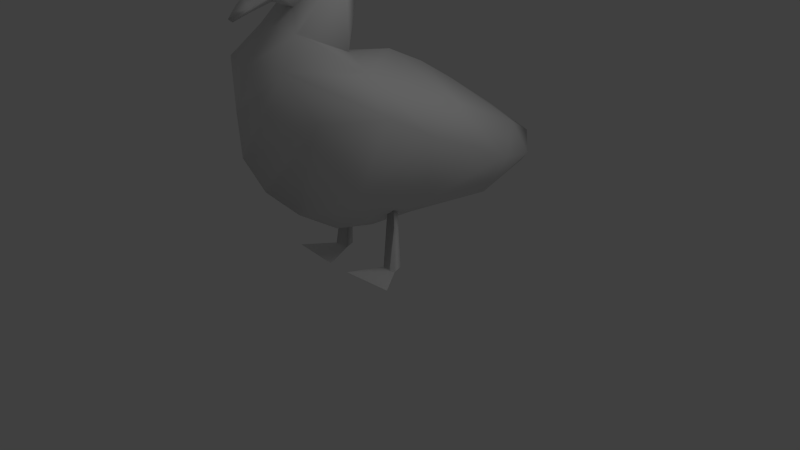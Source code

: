 # Source: duck.blend  (saved by Blender 2.61.0; exported with 4.5.12 LTS)
import bpy
from mathutils import Matrix  # noqa: F401  (used for matrix-valued properties, if any)

bpy.ops.wm.read_factory_settings(use_empty=True)
scene = bpy.context.scene
scene.name = 'Scene'

# ---- collections
col_collection_1 = bpy.data.collections.new('Collection 1'); scene.collection.children.link(col_collection_1)

# ---- world
world_world = bpy.data.worlds.new('World'); scene.world = world_world
world_world.color = (0.05088, 0.05088, 0.05088)
world_world.use_sun_shadow = False
world_world.sun_shadow_jitter_overblur = 0.0
world_world.cycles.sampling_method = 'MANUAL'
world_world.cycles.sample_map_resolution = 256

# ---- cameras
cam_camera = bpy.data.cameras.new('Camera')
cam_camera.clip_end = 100.0
cam_camera.lens = 35.0
cam_camera.sensor_width = 32.0
cam_camera.sensor_height = 18.0
cam_camera.ortho_scale = 7.314
cam_camera.dof.focus_distance = 0.0
cam_camera.dof.aperture_fstop = 128.0

# ---- lights
light_lamp = bpy.data.lights.new('Lamp', 'POINT')
light_lamp.transmission_factor = 0.0
light_lamp.cutoff_distance = 30.0
light_lamp.energy = 100.0
light_lamp.shadow_buffer_clip_start = 1.001
light_lamp.shadow_soft_size = 1.0
light_lamp.shadow_maximum_resolution = 0.006
light_lamp.use_absolute_resolution = True
light_lamp.cycles.use_multiple_importance_sampling = False

# ---- meshes
me_cube_002 = bpy.data.meshes.new('Cube.002')
me_cube_002.from_pydata([(0.5585, 0.1541, -1.162), (-0.5585, 0.1541, -1.162), (0.5076, 0.004967, -1.162), (-0.5076, 0.004967, -1.162), (0.4093, 0.004967, -1.162), (-0.4093, 0.004967, -1.162), (0.3585, 0.1541, -1.162), (-0.3585, 0.1541, -1.162), (0.364, -0.03864, 0.669), (-0.364, -0.03864, 0.669), (0.155, 0.5795, -1.154), (-0.155, 0.5795, -1.154), (0.8274, 0.5286, -1.154), (-0.8274, 0.5286, -1.154), (0.001872, -1.369, 0.8725), (0.001872, -0.8603, 1.188), (0.001872, -0.3313, 1.443), (0.001872, 0.2876, 1.519), (0.001872, 0.1744, 2.031), (0.001872, 0.08793, 2.457), (0.001872, 0.2526, 2.947), (0.001872, 0.6169, 3.226), (-7.153e-07, 1.006, 3.109), (0.001872, 1.204, 2.781), (0.001872, 1.358, 2.544), (0.001872, 1.635, 2.337), (0.001872, 1.771, 2.213), (0.001872, 1.825, 2.148), (0.001872, 1.775, 2.108), (0.001872, 1.558, 2.171), (0.07539, 1.066, 2.161), (-0.07165, 1.066, 2.161), (0.001872, 1.272, 1.984), (0.001872, 1.665, 1.635), (0.001872, 1.831, 1.19), (0.001872, 1.808, 0.664), (0.001872, 1.555, 0.1816), (0.001872, 1.123, -0.2443), (0.001872, 0.577, -0.6069), (0.001872, 0.01806, -0.7467), (0.001872, -0.6906, -0.7966), (0.001872, -1.749, -0.7833), (0.001872, -2.7, -0.577), (0.001872, -3.006, -0.265), (0.001872, -2.159, 0.3406), (0.001872, 1.286, 2.238), (0.1225, 1.639, 2.242), (-0.1188, 1.639, 2.242), (0.1734, 1.314, 2.368), (-0.1696, 1.314, 2.368), (0.2179, 1.049, 2.668), (-0.2142, 1.049, 2.668), (0.2662, 0.533, 2.568), (-0.2624, 0.533, 2.568), (0.3211, 1.236, 1.948), (-0.3173, 1.236, 1.948), (0.4816, 1.535, 1.635), (-0.4778, 1.535, 1.635), (0.6361, 1.284, 1.071), (-0.6324, 1.284, 1.071), (0.6275, 0.5659, 1.461), (-0.6238, 0.5659, 1.461), (1.009, 0.6281, 1.068), (-1.005, 0.6281, 1.068), (1.135, 0.1214, 0.7724), (-1.132, 0.1214, 0.7724), (1.215, -0.4919, 0.5029), (-1.212, -0.4919, 0.5029), (1.182, -1.152, 0.1829), (-1.178, -1.152, 0.1829), (0.7131, -2.145, -0.1771), (-0.7094, -2.145, -0.1771), (0.5644, 0.6508, 0.05937), (-0.5606, 0.6508, 0.05937), (0.7352, -0.2426, -0.2596), (-0.7315, -0.2426, -0.2596), (0.7306, -1.267, -0.4644), (-0.7269, -1.267, -0.4644), (0.4185, -2.404, -0.4351), (-0.4148, -2.404, -0.4351), (0.4416, -2.14, 0.1882), (-0.4379, -2.14, 0.1882), (0.9006, -0.5783, 0.9328), (-0.8968, -0.5783, 0.9328)], [], [(13, 1, 11), (1, 7, 11), (6, 0, 10), (0, 12, 10), (7, 1, 9), (8, 0, 6), (9, 5, 7), (4, 8, 6), (9, 3, 5), (2, 8, 4), (9, 1, 3), (0, 8, 2), (27, 26, 46), (47, 26, 27), (26, 25, 46), (47, 25, 26), (28, 27, 46), (47, 27, 28), (28, 46, 29), (29, 47, 28), (29, 46, 48), (49, 47, 29), (25, 48, 46), (47, 49, 25), (24, 48, 25), (25, 49, 24), (29, 48, 45), (45, 49, 29), (23, 48, 24), (24, 49, 23), (23, 50, 48), (49, 51, 23), (22, 50, 23), (23, 51, 22), (21, 50, 22), (22, 51, 21), (20, 52, 21), (21, 53, 20), (52, 50, 21), (21, 51, 53), (52, 20, 19), (19, 20, 53), (48, 50, 52), (53, 51, 49), (30, 48, 52), (53, 49, 31), (30, 45, 48), (49, 45, 31), (18, 52, 19), (19, 53, 18), (17, 52, 18), (18, 53, 17), (30, 52, 54), (55, 53, 31), (30, 54, 32), (32, 55, 31), (17, 54, 52), (53, 55, 17), (32, 54, 33), (33, 55, 32), (33, 54, 56), (57, 55, 33), (33, 56, 34), (34, 57, 33), (34, 56, 35), (35, 57, 34), (35, 56, 58), (59, 57, 35), (35, 58, 36), (36, 59, 35), (17, 60, 54), (55, 61, 17), (60, 56, 54), (55, 57, 61), (36, 58, 37), (37, 59, 36), (62, 72, 58), (59, 73, 63), (72, 37, 58), (59, 37, 73), (72, 64, 74), (75, 65, 73), (76, 40, 74), (75, 40, 77), (76, 70, 78), (79, 71, 77), (70, 43, 78), (79, 43, 71), (78, 43, 42), (42, 43, 79), (44, 43, 80), (81, 43, 44), (80, 43, 70), (71, 43, 81), (14, 44, 80), (44, 14, 81), (82, 14, 80), (81, 14, 83), (15, 14, 82), (83, 14, 15), (16, 15, 82), (83, 15, 16), (60, 82, 64), (65, 83, 61), (17, 16, 60), (61, 16, 17), (16, 82, 60), (61, 83, 16), (64, 62, 60), (61, 63, 65), (66, 64, 82), (83, 65, 67), (68, 66, 82), (83, 67, 69), (70, 68, 80), (81, 69, 71), (68, 82, 80), (81, 83, 69), (41, 78, 42), (42, 79, 41), (41, 76, 78), (79, 77, 41), (70, 76, 68), (69, 77, 71), (40, 76, 41), (41, 77, 40), (68, 76, 74), (75, 77, 69), (68, 74, 66), (67, 75, 69), (39, 74, 40), (40, 75, 39), (66, 74, 64), (65, 75, 67), (38, 72, 74), (75, 73, 38), (38, 74, 39), (39, 75, 38), (64, 72, 62), (63, 73, 65), (37, 72, 38), (38, 73, 37), (56, 60, 62), (63, 61, 57), (56, 62, 58), (59, 63, 57), (30, 32, 31), (30, 31, 45)])
me_cube_002.polygons.foreach_set('use_smooth', [True] * 148)
_uv = me_cube_002.uv_layers.new(name='UVTex')
_uv.uv.foreach_set('vector', [0.2295, 0.2776, 0.08441, 0.1892, 0.2295, 0.02913, 0.08441, 0.1892, 0.07885, 0.1157, 0.2295, 0.02913, 0.2047, 0.3058, 0.1991, 0.3792, 0.05429, 0.2194, 0.1991, 0.3792, 0.05429, 0.4674, 0.05429, 0.2194, 0.07885, 0.1157, 0.08441, 0.1892, 0.04488, 0.1551, 0.2386, 0.3451, 0.1991, 0.3792, 0.2047, 0.3058, 0.04488, 0.1551, 0.005652, 0.1213, 0.07885, 0.1157, 0.2778, 0.3113, 0.2386, 0.3451, 0.2047, 0.3058, 0.04488, 0.1551, 0.01095, 0.1944, 0.005652, 0.1213, 0.2725, 0.3843, 0.2386, 0.3451, 0.2778, 0.3113, 0.04488, 0.1551, 0.08441, 0.1892, 0.01095, 0.1944, 0.1991, 0.3792, 0.2386, 0.3451, 0.2725, 0.3843, 0.2024, 0.5303, 0.2107, 0.5202, 0.2311, 0.5156, 0.9576, 0.5492, 0.978, 0.5446, 0.9863, 0.5345, 0.2107, 0.5202, 0.2318, 0.5009, 0.2311, 0.5156, 0.9576, 0.5492, 0.9569, 0.5639, 0.978, 0.5446, 0.2102, 0.5365, 0.2024, 0.5303, 0.2311, 0.5156, 0.9576, 0.5492, 0.9863, 0.5345, 0.9786, 0.5283, 0.2102, 0.5365, 0.2311, 0.5156, 0.2437, 0.5267, 0.9451, 0.538, 0.9576, 0.5492, 0.9786, 0.5283, 0.2437, 0.5267, 0.2311, 0.5156, 0.2816, 0.4962, 0.9072, 0.5686, 0.9576, 0.5492, 0.9451, 0.538, 0.2318, 0.5009, 0.2816, 0.4962, 0.2311, 0.5156, 0.9576, 0.5492, 0.9072, 0.5686, 0.9569, 0.5639, 0.2748, 0.4689, 0.2816, 0.4962, 0.2318, 0.5009, 0.9569, 0.5639, 0.9072, 0.5686, 0.914, 0.5959, 0.2437, 0.5267, 0.2816, 0.4962, 0.2859, 0.5163, 0.9028, 0.5485, 0.9072, 0.5686, 0.9451, 0.538, 0.2986, 0.4321, 0.2816, 0.4962, 0.2748, 0.4689, 0.914, 0.5959, 0.9072, 0.5686, 0.8902, 0.6327, 0.2986, 0.4321, 0.3226, 0.4497, 0.2816, 0.4962, 0.9072, 0.5686, 0.8662, 0.6151, 0.8902, 0.6327, 0.3292, 0.3813, 0.3226, 0.4497, 0.2986, 0.4321, 0.8902, 0.6327, 0.8662, 0.6151, 0.8595, 0.6835, 0.3895, 0.3633, 0.3226, 0.4497, 0.3292, 0.3813, 0.8595, 0.6835, 0.8662, 0.6151, 0.7992, 0.7015, 0.4459, 0.4065, 0.4025, 0.4652, 0.3895, 0.3633, 0.7992, 0.7015, 0.7862, 0.5996, 0.7428, 0.6583, 0.4025, 0.4652, 0.3226, 0.4497, 0.3895, 0.3633, 0.7992, 0.7015, 0.8662, 0.6151, 0.7862, 0.5996, 0.4025, 0.4652, 0.4459, 0.4065, 0.4715, 0.4823, 0.7173, 0.5825, 0.7428, 0.6583, 0.7862, 0.5996, 0.2816, 0.4962, 0.3226, 0.4497, 0.4025, 0.4652, 0.7862, 0.5996, 0.8662, 0.6151, 0.9072, 0.5686, 0.3199, 0.5282, 0.2816, 0.4962, 0.4025, 0.4652, 0.7862, 0.5996, 0.9072, 0.5686, 0.8688, 0.5366, 0.3199, 0.5282, 0.2859, 0.5163, 0.2816, 0.4962, 0.9072, 0.5686, 0.9028, 0.5485, 0.8688, 0.5366, 0.4581, 0.5483, 0.4025, 0.4652, 0.4715, 0.4823, 0.7173, 0.5825, 0.7862, 0.5996, 0.7307, 0.5165, 0.4405, 0.6276, 0.4025, 0.4652, 0.4581, 0.5483, 0.7307, 0.5165, 0.7862, 0.5996, 0.7482, 0.4372, 0.3199, 0.5282, 0.4025, 0.4652, 0.2937, 0.5612, 0.8951, 0.5036, 0.7862, 0.5996, 0.8688, 0.5366, 0.3199, 0.5282, 0.2937, 0.5612, 0.2881, 0.5557, 0.9007, 0.5091, 0.8951, 0.5036, 0.8688, 0.5366, 0.4405, 0.6276, 0.2937, 0.5612, 0.4025, 0.4652, 0.7862, 0.5996, 0.8951, 0.5036, 0.7482, 0.4372, 0.2881, 0.5557, 0.2937, 0.5612, 0.2272, 0.6096, 0.9616, 0.4552, 0.8951, 0.5036, 0.9007, 0.5091, 0.2272, 0.6096, 0.2937, 0.5612, 0.2474, 0.6096, 0.9414, 0.4552, 0.8951, 0.5036, 0.9616, 0.4552, 0.2272, 0.6096, 0.2474, 0.6096, 0.2015, 0.6787, 0.9873, 0.3861, 0.9414, 0.4552, 0.9616, 0.4552, 0.2015, 0.6787, 0.2474, 0.6096, 0.205, 0.7601, 0.9837, 0.3047, 0.9414, 0.4552, 0.9873, 0.3861, 0.205, 0.7601, 0.2474, 0.6096, 0.2862, 0.697, 0.9026, 0.3678, 0.9414, 0.4552, 0.9837, 0.3047, 0.205, 0.7601, 0.2862, 0.697, 0.2442, 0.8348, 0.9446, 0.2299, 0.9026, 0.3678, 0.9837, 0.3047, 0.4405, 0.6276, 0.3974, 0.6367, 0.2937, 0.5612, 0.8951, 0.5036, 0.7913, 0.4281, 0.7482, 0.4372, 0.3974, 0.6367, 0.2474, 0.6096, 0.2937, 0.5612, 0.8951, 0.5036, 0.9414, 0.4552, 0.7913, 0.4281, 0.2442, 0.8348, 0.2862, 0.697, 0.3112, 0.9008, 0.8776, 0.164, 0.9026, 0.3678, 0.9446, 0.2299, 0.3878, 0.6975, 0.3843, 0.8538, 0.2862, 0.697, 0.9026, 0.3678, 0.8045, 0.211, 0.801, 0.3673, 0.3843, 0.8538, 0.3112, 0.9008, 0.2862, 0.697, 0.9026, 0.3678, 0.8776, 0.164, 0.8045, 0.211, 0.3843, 0.8538, 0.4663, 0.7433, 0.5227, 0.9032, 0.6661, 0.1616, 0.7225, 0.3215, 0.8045, 0.211, 0.6813, 0.9349, 0.5921, 0.9864, 0.5227, 0.9032, 0.6661, 0.1616, 0.5967, 0.07843, 0.5074, 0.1299, 0.6813, 0.9349, 0.8174, 0.8904, 0.8574, 0.9304, 0.3313, 0.1344, 0.3714, 0.1744, 0.5074, 0.1299, 0.8174, 0.8904, 0.9508, 0.904, 0.8574, 0.9304, 0.3313, 0.1344, 0.238, 0.1608, 0.3714, 0.1744, 0.8574, 0.9304, 0.9508, 0.904, 0.9033, 0.9523, 0.2854, 0.1124, 0.238, 0.1608, 0.3313, 0.1344, 0.8196, 0.8102, 0.9508, 0.904, 0.8166, 0.8338, 0.3722, 0.231, 0.238, 0.1608, 0.3692, 0.2546, 0.8166, 0.8338, 0.9508, 0.904, 0.8174, 0.8904, 0.3714, 0.1744, 0.238, 0.1608, 0.3722, 0.231, 0.6972, 0.7278, 0.8196, 0.8102, 0.8166, 0.8338, 0.3692, 0.2546, 0.4916, 0.337, 0.3722, 0.231, 0.5747, 0.7185, 0.6972, 0.7278, 0.8166, 0.8338, 0.3722, 0.231, 0.4916, 0.337, 0.6141, 0.3463, 0.6183, 0.6789, 0.6972, 0.7278, 0.5747, 0.7185, 0.6141, 0.3463, 0.4916, 0.337, 0.5704, 0.3859, 0.5364, 0.6395, 0.6183, 0.6789, 0.5747, 0.7185, 0.6141, 0.3463, 0.5704, 0.3859, 0.6524, 0.4253, 0.3974, 0.6367, 0.5747, 0.7185, 0.4663, 0.7433, 0.7225, 0.3215, 0.6141, 0.3463, 0.7913, 0.4281, 0.4405, 0.6276, 0.5364, 0.6395, 0.3974, 0.6367, 0.7913, 0.4281, 0.6524, 0.4253, 0.7482, 0.4372, 0.5364, 0.6395, 0.5747, 0.7185, 0.3974, 0.6367, 0.7913, 0.4281, 0.6141, 0.3463, 0.6524, 0.4253, 0.4663, 0.7433, 0.3878, 0.6975, 0.3974, 0.6367, 0.7913, 0.4281, 0.801, 0.3673, 0.7225, 0.3215, 0.5613, 0.7851, 0.4663, 0.7433, 0.5747, 0.7185, 0.6141, 0.3463, 0.7225, 0.3215, 0.6275, 0.2797, 0.6635, 0.8346, 0.5613, 0.7851, 0.5747, 0.7185, 0.6141, 0.3463, 0.6275, 0.2797, 0.5252, 0.2302, 0.8174, 0.8904, 0.6635, 0.8346, 0.8166, 0.8338, 0.3722, 0.231, 0.5252, 0.2302, 0.3714, 0.1744, 0.6635, 0.8346, 0.5747, 0.7185, 0.8166, 0.8338, 0.3722, 0.231, 0.6141, 0.3463, 0.5252, 0.2302, 0.7559, 0.9843, 0.8574, 0.9304, 0.9033, 0.9523, 0.2854, 0.1124, 0.3313, 0.1344, 0.4328, 0.08049, 0.7559, 0.9843, 0.6813, 0.9349, 0.8574, 0.9304, 0.3313, 0.1344, 0.5074, 0.1299, 0.4328, 0.08049, 0.8174, 0.8904, 0.6813, 0.9349, 0.6635, 0.8346, 0.5252, 0.2302, 0.5074, 0.1299, 0.3714, 0.1744, 0.5921, 0.9864, 0.6813, 0.9349, 0.7559, 0.9843, 0.4328, 0.08049, 0.5074, 0.1299, 0.5967, 0.07843, 0.6635, 0.8346, 0.6813, 0.9349, 0.5227, 0.9032, 0.6661, 0.1616, 0.5074, 0.1299, 0.5252, 0.2302, 0.6635, 0.8346, 0.5227, 0.9032, 0.5613, 0.7851, 0.6275, 0.2797, 0.6661, 0.1616, 0.5252, 0.2302, 0.4823, 0.9786, 0.5227, 0.9032, 0.5921, 0.9864, 0.5967, 0.07843, 0.6661, 0.1616, 0.7065, 0.08616, 0.5613, 0.7851, 0.5227, 0.9032, 0.4663, 0.7433, 0.7225, 0.3215, 0.6661, 0.1616, 0.6275, 0.2797, 0.3957, 0.957, 0.3843, 0.8538, 0.5227, 0.9032, 0.6661, 0.1616, 0.8045, 0.211, 0.7931, 0.1078, 0.3957, 0.957, 0.5227, 0.9032, 0.4823, 0.9786, 0.7065, 0.08616, 0.6661, 0.1616, 0.7931, 0.1078, 0.4663, 0.7433, 0.3843, 0.8538, 0.3878, 0.6975, 0.801, 0.3673, 0.8045, 0.211, 0.7225, 0.3215, 0.3112, 0.9008, 0.3843, 0.8538, 0.3957, 0.957, 0.7931, 0.1078, 0.8045, 0.211, 0.8776, 0.164, 0.2474, 0.6096, 0.3974, 0.6367, 0.3878, 0.6975, 0.801, 0.3673, 0.7913, 0.4281, 0.9414, 0.4552, 0.2474, 0.6096, 0.3878, 0.6975, 0.2862, 0.697, 0.9026, 0.3678, 0.801, 0.3673, 0.9414, 0.4552, 0.8688, 0.5366, 0.9007, 0.5091, 0.8688, 0.5366, 0.8688, 0.5366, 0.8688, 0.5366, 0.9028, 0.5485])
me_cube_002.use_remesh_preserve_volume = False
me_cube_002.use_remesh_preserve_attributes = False
me_cube_002.use_mirror_vertex_groups = False
me_cube_002.update()

# ---- objects
ob_cube = bpy.data.objects.new('Cube', me_cube_002)
ob_lamp = bpy.data.objects.new('Lamp', light_lamp)
ob_camera = bpy.data.objects.new('Camera', cam_camera)

# ---- transforms, parenting, visibility, modifiers, constraints
ob_cube.location = (0.0, 0.0, 1.179)
ob_cube.rotation_euler = (0.0, -0.0, 3.142)
ob_cube.lineart.crease_threshold = 0.0
ob_lamp.location = (4.076, 1.005, 5.904)
ob_lamp.rotation_euler = (0.6503, 0.05522, 1.866)
ob_lamp.lock_rotations_4d = False
ob_lamp.empty_display_type = 'ARROWS'
ob_lamp.color = (0.0, 0.0, 0.0, 0.0)
ob_lamp.lineart.crease_threshold = 0.0
ob_camera.location = (7.481, -6.508, 5.344)
ob_camera.rotation_euler = (1.109, 0.01082, 0.8149)
ob_camera.lock_rotations_4d = False
ob_camera.empty_display_type = 'ARROWS'
ob_camera.color = (0.0, 0.0, 0.0, 0.0)
ob_camera.display_type = 'WIRE'
ob_camera.lineart.crease_threshold = 0.0

# ---- collection membership
col_collection_1.objects.link(ob_cube)
col_collection_1.objects.link(ob_lamp)
col_collection_1.objects.link(ob_camera)

# ---- scene / render settings (as saved in the file)
scene.camera = ob_camera
scene.frame_start = 1; scene.frame_end = 250; scene.frame_set(1)
scene.render.engine = 'BLENDER_EEVEE_NEXT'
scene.render.image_settings.color_mode = 'RGB'
scene.render.image_settings.compression = 90
scene.render.resolution_percentage = 50
scene.render.dither_intensity = 0.0
scene.render.bake_margin = 2
scene.render.bake_bias = 0.0
scene.cycles.use_denoising = False
scene.cycles.samples = 10
scene.cycles.sampling_pattern = 'TABULATED_SOBOL'
scene.cycles.light_sampling_threshold = 0.0
scene.cycles.use_adaptive_sampling = False
scene.cycles.use_light_tree = False
scene.cycles.blur_glossy = 0.0
scene.cycles.volume_bounces = 1
scene.cycles.pixel_filter_type = 'GAUSSIAN'
scene.cycles.sample_clamp_indirect = 0.0
scene.view_settings.view_transform = 'Standard'
bpy.context.view_layer.update()
